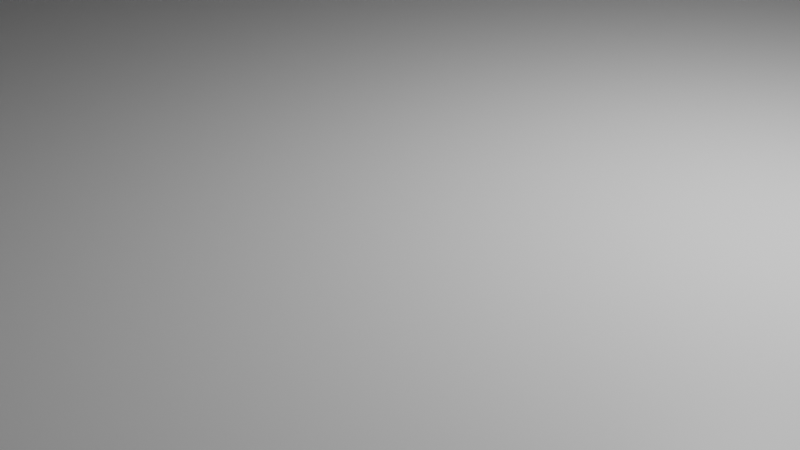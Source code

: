 # Source: untitled.blend  (saved by Blender 2.93.21; exported with 4.5.12 LTS)
import bpy
from mathutils import Matrix  # noqa: F401  (used for matrix-valued properties, if any)

bpy.ops.wm.read_factory_settings(use_empty=True)
scene = bpy.context.scene
scene.name = 'Scene'

# ---- collections
col_train_car = bpy.data.collections.new('Train Car'); scene.collection.children.link(col_train_car)
col_chair = bpy.data.collections.new('Chair'); scene.collection.children.link(col_chair)

# ---- materials (node trees are filled in below, after node groups)
mat_material = bpy.data.materials.new('Material')
mat_material.alpha_threshold = 0.0
mat_material.use_transparent_shadow = False
mat_material.line_color = (0.0, 0.0, 0.0, 1.0)
mat_material_002 = bpy.data.materials.new('Material.002')
mat_material_002.alpha_threshold = 0.0
mat_material_002.use_transparent_shadow = False
mat_material_002.line_color = (0.0, 0.0, 0.0, 1.0)
mat_material_004 = bpy.data.materials.new('Material.004')
mat_material_004.alpha_threshold = 0.0
mat_material_004.use_transparent_shadow = False
mat_material_004.line_color = (0.0, 0.0, 0.0, 1.0)
mat_material_005 = bpy.data.materials.new('Material.005')
mat_material_005.alpha_threshold = 0.0
mat_material_005.use_transparent_shadow = False
mat_material_005.line_color = (0.0, 0.0, 0.0, 1.0)
mat_material_006 = bpy.data.materials.new('Material.006')
mat_material_006.alpha_threshold = 0.0
mat_material_006.use_transparent_shadow = False
mat_material_006.line_color = (0.0, 0.0, 0.0, 1.0)
mat_material_007 = bpy.data.materials.new('Material.007')
mat_material_007.alpha_threshold = 0.0
mat_material_007.use_transparent_shadow = False
mat_material_007.line_color = (0.0, 0.0, 0.0, 1.0)
mat_material_008 = bpy.data.materials.new('Material.008')
mat_material_008.alpha_threshold = 0.0
mat_material_008.use_transparent_shadow = False
mat_material_008.line_color = (0.0, 0.0, 0.0, 1.0)
mat_material_009 = bpy.data.materials.new('Material.009')
mat_material_009.alpha_threshold = 0.0
mat_material_009.use_transparent_shadow = False
mat_material_009.line_color = (0.0, 0.0, 0.0, 1.0)
mat_material_015 = bpy.data.materials.new('Material.015')
mat_material_015.alpha_threshold = 0.0
mat_material_015.use_transparent_shadow = False
mat_material_015.line_color = (0.0, 0.0, 0.0, 1.0)
mat_material_014 = bpy.data.materials.new('Material.014')
mat_material_014.alpha_threshold = 0.0
mat_material_014.use_transparent_shadow = False
mat_material_014.line_color = (0.0, 0.0, 0.0, 1.0)
mat_material_013 = bpy.data.materials.new('Material.013')
mat_material_013.alpha_threshold = 0.0
mat_material_013.use_transparent_shadow = False
mat_material_013.line_color = (0.0, 0.0, 0.0, 1.0)
mat_material_012 = bpy.data.materials.new('Material.012')
mat_material_012.alpha_threshold = 0.0
mat_material_012.use_transparent_shadow = False
mat_material_012.line_color = (0.0, 0.0, 0.0, 1.0)
mat_material_011 = bpy.data.materials.new('Material.011')
mat_material_011.alpha_threshold = 0.0
mat_material_011.use_transparent_shadow = False
mat_material_011.line_color = (0.0, 0.0, 0.0, 1.0)
mat_material_010 = bpy.data.materials.new('Material.010')
mat_material_010.alpha_threshold = 0.0
mat_material_010.use_transparent_shadow = False
mat_material_010.line_color = (0.0, 0.0, 0.0, 1.0)
mat_material_017 = bpy.data.materials.new('Material.017')
mat_material_017.alpha_threshold = 0.0
mat_material_017.use_transparent_shadow = False
mat_material_017.line_color = (0.0, 0.0, 0.0, 1.0)
mat_material_018 = bpy.data.materials.new('Material.018')
mat_material_018.alpha_threshold = 0.0
mat_material_018.use_transparent_shadow = False
mat_material_018.line_color = (0.0, 0.0, 0.0, 1.0)
mat_material_019 = bpy.data.materials.new('Material.019')
mat_material_019.alpha_threshold = 0.0
mat_material_019.use_transparent_shadow = False
mat_material_019.line_color = (0.0, 0.0, 0.0, 1.0)
mat_material_020 = bpy.data.materials.new('Material.020')
mat_material_020.alpha_threshold = 0.0
mat_material_020.use_transparent_shadow = False
mat_material_020.line_color = (0.0, 0.0, 0.0, 1.0)
mat_material_022 = bpy.data.materials.new('Material.022')
mat_material_022.alpha_threshold = 0.0
mat_material_022.use_transparent_shadow = False
mat_material_022.line_color = (0.0, 0.0, 0.0, 1.0)
mat_material_024 = bpy.data.materials.new('Material.024')
mat_material_024.alpha_threshold = 0.0
mat_material_024.use_transparent_shadow = False
mat_material_024.line_color = (0.0, 0.0, 0.0, 1.0)

# ---- material node trees
mat_material.use_nodes = True; mat_material.node_tree.nodes.clear()
_N = mat_material.node_tree.nodes; _L = mat_material.node_tree.links
n0 = _N.new('ShaderNodeOutputMaterial'); n0.name = 'Material Output'; n0.location = (300, 300)
n1 = _N.new('ShaderNodeBsdfPrincipled'); n1.name = 'Principled BSDF'; n1.location = (10, 300)
n1.distribution = 'GGX'
n1.subsurface_method = 'BURLEY'
n1.inputs[2].default_value = 0.4
n1.inputs[3].default_value = 1.45
n1.inputs[27].default_value = (0.0, 0.0, 0.0, 1.0)
n1.inputs[28].default_value = 1.0
_L.new(n1.outputs[0], n0.inputs[0])
n0.is_active_output = True
mat_material_002.use_nodes = True; mat_material_002.node_tree.nodes.clear()
_N = mat_material_002.node_tree.nodes; _L = mat_material_002.node_tree.links
n0 = _N.new('ShaderNodeOutputMaterial'); n0.name = 'Material Output'; n0.location = (300, 300)
n1 = _N.new('ShaderNodeBsdfPrincipled'); n1.name = 'Principled BSDF'; n1.location = (10, 300)
n1.distribution = 'GGX'
n1.subsurface_method = 'BURLEY'
n1.inputs[2].default_value = 0.4
n1.inputs[3].default_value = 1.45
n1.inputs[27].default_value = (0.0, 0.0, 0.0, 1.0)
n1.inputs[28].default_value = 1.0
_L.new(n1.outputs[0], n0.inputs[0])
n0.is_active_output = True
mat_material_004.use_nodes = True; mat_material_004.node_tree.nodes.clear()
_N = mat_material_004.node_tree.nodes; _L = mat_material_004.node_tree.links
n0 = _N.new('ShaderNodeOutputMaterial'); n0.name = 'Material Output'; n0.location = (300, 300)
n1 = _N.new('ShaderNodeBsdfPrincipled'); n1.name = 'Principled BSDF'; n1.location = (10, 300)
n1.distribution = 'GGX'
n1.subsurface_method = 'BURLEY'
n1.inputs[2].default_value = 0.4
n1.inputs[3].default_value = 1.45
n1.inputs[27].default_value = (0.0, 0.0, 0.0, 1.0)
n1.inputs[28].default_value = 1.0
_L.new(n1.outputs[0], n0.inputs[0])
n0.is_active_output = True
mat_material_005.use_nodes = True; mat_material_005.node_tree.nodes.clear()
_N = mat_material_005.node_tree.nodes; _L = mat_material_005.node_tree.links
n0 = _N.new('ShaderNodeOutputMaterial'); n0.name = 'Material Output'; n0.location = (300, 300)
n1 = _N.new('ShaderNodeBsdfPrincipled'); n1.name = 'Principled BSDF'; n1.location = (10, 300)
n1.distribution = 'GGX'
n1.subsurface_method = 'BURLEY'
n1.inputs[2].default_value = 0.4
n1.inputs[3].default_value = 1.45
n1.inputs[27].default_value = (0.0, 0.0, 0.0, 1.0)
n1.inputs[28].default_value = 1.0
_L.new(n1.outputs[0], n0.inputs[0])
n0.is_active_output = True
mat_material_006.use_nodes = True; mat_material_006.node_tree.nodes.clear()
_N = mat_material_006.node_tree.nodes; _L = mat_material_006.node_tree.links
n0 = _N.new('ShaderNodeOutputMaterial'); n0.name = 'Material Output'; n0.location = (300, 300)
n1 = _N.new('ShaderNodeBsdfPrincipled'); n1.name = 'Principled BSDF'; n1.location = (10, 300)
n1.distribution = 'GGX'
n1.subsurface_method = 'BURLEY'
n1.inputs[2].default_value = 0.4
n1.inputs[3].default_value = 1.45
n1.inputs[27].default_value = (0.0, 0.0, 0.0, 1.0)
n1.inputs[28].default_value = 1.0
_L.new(n1.outputs[0], n0.inputs[0])
n0.is_active_output = True
mat_material_007.use_nodes = True; mat_material_007.node_tree.nodes.clear()
_N = mat_material_007.node_tree.nodes; _L = mat_material_007.node_tree.links
n0 = _N.new('ShaderNodeOutputMaterial'); n0.name = 'Material Output'; n0.location = (300, 300)
n1 = _N.new('ShaderNodeBsdfPrincipled'); n1.name = 'Principled BSDF'; n1.location = (10, 300)
n1.distribution = 'GGX'
n1.subsurface_method = 'BURLEY'
n1.inputs[2].default_value = 0.4
n1.inputs[3].default_value = 1.45
n1.inputs[27].default_value = (0.0, 0.0, 0.0, 1.0)
n1.inputs[28].default_value = 1.0
_L.new(n1.outputs[0], n0.inputs[0])
n0.is_active_output = True
mat_material_008.use_nodes = True; mat_material_008.node_tree.nodes.clear()
_N = mat_material_008.node_tree.nodes; _L = mat_material_008.node_tree.links
n0 = _N.new('ShaderNodeOutputMaterial'); n0.name = 'Material Output'; n0.location = (300, 300)
n1 = _N.new('ShaderNodeBsdfPrincipled'); n1.name = 'Principled BSDF'; n1.location = (10, 300)
n1.distribution = 'GGX'
n1.subsurface_method = 'BURLEY'
n1.inputs[2].default_value = 0.4
n1.inputs[3].default_value = 1.45
n1.inputs[27].default_value = (0.0, 0.0, 0.0, 1.0)
n1.inputs[28].default_value = 1.0
_L.new(n1.outputs[0], n0.inputs[0])
n0.is_active_output = True
mat_material_009.use_nodes = True; mat_material_009.node_tree.nodes.clear()
_N = mat_material_009.node_tree.nodes; _L = mat_material_009.node_tree.links
n0 = _N.new('ShaderNodeOutputMaterial'); n0.name = 'Material Output'; n0.location = (300, 300)
n1 = _N.new('ShaderNodeBsdfPrincipled'); n1.name = 'Principled BSDF'; n1.location = (10, 300)
n1.distribution = 'GGX'
n1.subsurface_method = 'BURLEY'
n1.inputs[2].default_value = 0.4
n1.inputs[3].default_value = 1.45
n1.inputs[27].default_value = (0.0, 0.0, 0.0, 1.0)
n1.inputs[28].default_value = 1.0
_L.new(n1.outputs[0], n0.inputs[0])
n0.is_active_output = True
mat_material_015.use_nodes = True; mat_material_015.node_tree.nodes.clear()
_N = mat_material_015.node_tree.nodes; _L = mat_material_015.node_tree.links
n0 = _N.new('ShaderNodeOutputMaterial'); n0.name = 'Material Output'; n0.location = (300, 300)
n1 = _N.new('ShaderNodeBsdfPrincipled'); n1.name = 'Principled BSDF'; n1.location = (10, 300)
n1.distribution = 'GGX'
n1.subsurface_method = 'BURLEY'
n1.inputs[2].default_value = 0.4
n1.inputs[3].default_value = 1.45
n1.inputs[27].default_value = (0.0, 0.0, 0.0, 1.0)
n1.inputs[28].default_value = 1.0
_L.new(n1.outputs[0], n0.inputs[0])
n0.is_active_output = True
mat_material_014.use_nodes = True; mat_material_014.node_tree.nodes.clear()
_N = mat_material_014.node_tree.nodes; _L = mat_material_014.node_tree.links
n0 = _N.new('ShaderNodeOutputMaterial'); n0.name = 'Material Output'; n0.location = (300, 300)
n1 = _N.new('ShaderNodeBsdfPrincipled'); n1.name = 'Principled BSDF'; n1.location = (10, 300)
n1.distribution = 'GGX'
n1.subsurface_method = 'BURLEY'
n1.inputs[2].default_value = 0.4
n1.inputs[3].default_value = 1.45
n1.inputs[27].default_value = (0.0, 0.0, 0.0, 1.0)
n1.inputs[28].default_value = 1.0
_L.new(n1.outputs[0], n0.inputs[0])
n0.is_active_output = True
mat_material_013.use_nodes = True; mat_material_013.node_tree.nodes.clear()
_N = mat_material_013.node_tree.nodes; _L = mat_material_013.node_tree.links
n0 = _N.new('ShaderNodeOutputMaterial'); n0.name = 'Material Output'; n0.location = (300, 300)
n1 = _N.new('ShaderNodeBsdfPrincipled'); n1.name = 'Principled BSDF'; n1.location = (10, 300)
n1.distribution = 'GGX'
n1.subsurface_method = 'BURLEY'
n1.inputs[2].default_value = 0.4
n1.inputs[3].default_value = 1.45
n1.inputs[27].default_value = (0.0, 0.0, 0.0, 1.0)
n1.inputs[28].default_value = 1.0
_L.new(n1.outputs[0], n0.inputs[0])
n0.is_active_output = True
mat_material_012.use_nodes = True; mat_material_012.node_tree.nodes.clear()
_N = mat_material_012.node_tree.nodes; _L = mat_material_012.node_tree.links
n0 = _N.new('ShaderNodeOutputMaterial'); n0.name = 'Material Output'; n0.location = (300, 300)
n1 = _N.new('ShaderNodeBsdfPrincipled'); n1.name = 'Principled BSDF'; n1.location = (10, 300)
n1.distribution = 'GGX'
n1.subsurface_method = 'BURLEY'
n1.inputs[2].default_value = 0.4
n1.inputs[3].default_value = 1.45
n1.inputs[27].default_value = (0.0, 0.0, 0.0, 1.0)
n1.inputs[28].default_value = 1.0
_L.new(n1.outputs[0], n0.inputs[0])
n0.is_active_output = True
mat_material_011.use_nodes = True; mat_material_011.node_tree.nodes.clear()
_N = mat_material_011.node_tree.nodes; _L = mat_material_011.node_tree.links
n0 = _N.new('ShaderNodeOutputMaterial'); n0.name = 'Material Output'; n0.location = (300, 300)
n1 = _N.new('ShaderNodeBsdfPrincipled'); n1.name = 'Principled BSDF'; n1.location = (10, 300)
n1.distribution = 'GGX'
n1.subsurface_method = 'BURLEY'
n1.inputs[2].default_value = 0.4
n1.inputs[3].default_value = 1.45
n1.inputs[27].default_value = (0.0, 0.0, 0.0, 1.0)
n1.inputs[28].default_value = 1.0
_L.new(n1.outputs[0], n0.inputs[0])
n0.is_active_output = True
mat_material_010.use_nodes = True; mat_material_010.node_tree.nodes.clear()
_N = mat_material_010.node_tree.nodes; _L = mat_material_010.node_tree.links
n0 = _N.new('ShaderNodeOutputMaterial'); n0.name = 'Material Output'; n0.location = (300, 300)
n1 = _N.new('ShaderNodeBsdfPrincipled'); n1.name = 'Principled BSDF'; n1.location = (10, 300)
n1.distribution = 'GGX'
n1.subsurface_method = 'BURLEY'
n1.inputs[2].default_value = 0.4
n1.inputs[3].default_value = 1.45
n1.inputs[27].default_value = (0.0, 0.0, 0.0, 1.0)
n1.inputs[28].default_value = 1.0
_L.new(n1.outputs[0], n0.inputs[0])
n0.is_active_output = True
mat_material_017.use_nodes = True; mat_material_017.node_tree.nodes.clear()
_N = mat_material_017.node_tree.nodes; _L = mat_material_017.node_tree.links
n0 = _N.new('ShaderNodeOutputMaterial'); n0.name = 'Material Output'; n0.location = (300, 300)
n1 = _N.new('ShaderNodeBsdfPrincipled'); n1.name = 'Principled BSDF'; n1.location = (10, 300)
n1.distribution = 'GGX'
n1.subsurface_method = 'BURLEY'
n1.inputs[2].default_value = 0.4
n1.inputs[3].default_value = 1.45
n1.inputs[27].default_value = (0.0, 0.0, 0.0, 1.0)
n1.inputs[28].default_value = 1.0
_L.new(n1.outputs[0], n0.inputs[0])
n0.is_active_output = True
mat_material_018.use_nodes = True; mat_material_018.node_tree.nodes.clear()
_N = mat_material_018.node_tree.nodes; _L = mat_material_018.node_tree.links
n0 = _N.new('ShaderNodeOutputMaterial'); n0.name = 'Material Output'; n0.location = (300, 300)
n1 = _N.new('ShaderNodeBsdfPrincipled'); n1.name = 'Principled BSDF'; n1.location = (10, 300)
n1.distribution = 'GGX'
n1.subsurface_method = 'BURLEY'
n1.inputs[2].default_value = 0.4
n1.inputs[3].default_value = 1.45
n1.inputs[27].default_value = (0.0, 0.0, 0.0, 1.0)
n1.inputs[28].default_value = 1.0
_L.new(n1.outputs[0], n0.inputs[0])
n0.is_active_output = True
mat_material_019.use_nodes = True; mat_material_019.node_tree.nodes.clear()
_N = mat_material_019.node_tree.nodes; _L = mat_material_019.node_tree.links
n0 = _N.new('ShaderNodeOutputMaterial'); n0.name = 'Material Output'; n0.location = (300, 300)
n1 = _N.new('ShaderNodeBsdfPrincipled'); n1.name = 'Principled BSDF'; n1.location = (10, 300)
n1.distribution = 'GGX'
n1.subsurface_method = 'BURLEY'
n1.inputs[2].default_value = 0.4
n1.inputs[3].default_value = 1.45
n1.inputs[27].default_value = (0.0, 0.0, 0.0, 1.0)
n1.inputs[28].default_value = 1.0
_L.new(n1.outputs[0], n0.inputs[0])
n0.is_active_output = True
mat_material_020.use_nodes = True; mat_material_020.node_tree.nodes.clear()
_N = mat_material_020.node_tree.nodes; _L = mat_material_020.node_tree.links
n0 = _N.new('ShaderNodeOutputMaterial'); n0.name = 'Material Output'; n0.location = (300, 300)
n1 = _N.new('ShaderNodeBsdfPrincipled'); n1.name = 'Principled BSDF'; n1.location = (10, 300)
n1.distribution = 'GGX'
n1.subsurface_method = 'BURLEY'
n1.inputs[2].default_value = 0.4
n1.inputs[3].default_value = 1.45
n1.inputs[27].default_value = (0.0, 0.0, 0.0, 1.0)
n1.inputs[28].default_value = 1.0
_L.new(n1.outputs[0], n0.inputs[0])
n0.is_active_output = True
mat_material_022.use_nodes = True; mat_material_022.node_tree.nodes.clear()
_N = mat_material_022.node_tree.nodes; _L = mat_material_022.node_tree.links
n0 = _N.new('ShaderNodeOutputMaterial'); n0.name = 'Material Output'; n0.location = (300, 300)
n1 = _N.new('ShaderNodeBsdfPrincipled'); n1.name = 'Principled BSDF'; n1.location = (10, 300)
n1.distribution = 'GGX'
n1.subsurface_method = 'BURLEY'
n1.inputs[2].default_value = 0.4
n1.inputs[3].default_value = 1.45
n1.inputs[27].default_value = (0.0, 0.0, 0.0, 1.0)
n1.inputs[28].default_value = 1.0
_L.new(n1.outputs[0], n0.inputs[0])
n0.is_active_output = True
mat_material_024.use_nodes = True; mat_material_024.node_tree.nodes.clear()
_N = mat_material_024.node_tree.nodes; _L = mat_material_024.node_tree.links
n0 = _N.new('ShaderNodeOutputMaterial'); n0.name = 'Material Output'; n0.location = (300, 300)
n1 = _N.new('ShaderNodeBsdfPrincipled'); n1.name = 'Principled BSDF'; n1.location = (10, 300)
n1.distribution = 'GGX'
n1.subsurface_method = 'BURLEY'
n1.inputs[2].default_value = 0.4
n1.inputs[3].default_value = 1.45
n1.inputs[27].default_value = (0.0, 0.0, 0.0, 1.0)
n1.inputs[28].default_value = 1.0
_L.new(n1.outputs[0], n0.inputs[0])
n0.is_active_output = True

# ---- world
world_world = bpy.data.worlds.new('World'); scene.world = world_world
world_world.use_nodes = True; world_world.node_tree.nodes.clear()
_N = world_world.node_tree.nodes; _L = world_world.node_tree.links
n0 = _N.new('ShaderNodeOutputWorld'); n0.name = 'World Output'; n0.location = (300, 300)
n1 = _N.new('ShaderNodeBackground'); n1.name = 'Background'; n1.location = (10, 300)
n1.inputs[0].default_value = (0.05088, 0.05088, 0.05088, 1.0)
_L.new(n1.outputs[0], n0.inputs[0])
n0.is_active_output = True
world_world.color = (0.05088, 0.05088, 0.05088)
world_world.use_sun_shadow = False
world_world.sun_shadow_jitter_overblur = 0.0

# ---- cameras
cam_camera = bpy.data.cameras.new('Camera')
cam_camera.clip_end = 100.0
cam_camera.ortho_scale = 7.314

# ---- lights
light_light = bpy.data.lights.new('Light', 'POINT')
light_light.transmission_factor = 0.0
light_light.energy = 1000.0
light_light.shadow_soft_size = 0.1
light_light.shadow_maximum_resolution = 0.006
light_light.use_absolute_resolution = True

# ---- meshes
me_cube = bpy.data.meshes.new('Cube')
me_cube.from_pydata([(1.0, 1.0, 1.0), (1.0, 1.0, -1.0), (1.0, -1.0, 1.0), (1.0, -1.0, -1.0), (-1.0, 1.0, 1.0), (-1.0, 1.0, -1.0), (-1.0, -1.0, 1.0), (-1.0, -1.0, -1.0)], [], [(0, 4, 6, 2), (3, 2, 6, 7), (7, 6, 4, 5), (5, 1, 3, 7), (1, 0, 2, 3), (5, 4, 0, 1)])
_uv = me_cube.uv_layers.new(name='UVMap')
_uv.uv.foreach_set('vector', [0.625, 0.5, 0.875, 0.5, 0.875, 0.75, 0.625, 0.75, 0.375, 0.75, 0.625, 0.75, 0.625, 1.0, 0.375, 1.0, 0.375, 0.0, 0.625, 0.0, 0.625, 0.25, 0.375, 0.25, 0.125, 0.5, 0.375, 0.5, 0.375, 0.75, 0.125, 0.75, 0.375, 0.5, 0.625, 0.5, 0.625, 0.75, 0.375, 0.75, 0.375, 0.25, 0.625, 0.25, 0.625, 0.5, 0.375, 0.5])
me_cube.materials.append(mat_material)
me_cube.use_remesh_preserve_volume = False
me_cube.use_remesh_preserve_attributes = False
me_cube.use_mirror_vertex_groups = False
me_cube.update()
me_cube_002 = bpy.data.meshes.new('Cube.002')
me_cube_002.from_pydata([(1.0, 1.0, 1.0), (1.0, 1.0, -1.0), (1.0, -1.0, 1.0), (1.0, -1.0, -1.0), (-1.0, 1.0, 1.0), (-1.0, 1.0, -1.0), (-1.0, -1.0, 1.0), (-1.0, -1.0, -1.0), (-0.3704, -1.0, 0.5), (0.3704, -1.0, 0.5), (-0.3704, -1.0, -1.0), (0.3704, -1.0, -1.0), (-0.3704, 1.0, -1.0), (0.3704, 1.0, -1.0), (0.3704, 1.0, 0.5), (-0.3704, 1.0, 0.5)], [], [(0, 4, 6, 2), (3, 2, 6, 7, 10, 8, 9, 11), (7, 6, 4, 5), (13, 1, 3, 11), (7, 5, 12, 10), (1, 0, 2, 3), (5, 4, 0, 1, 13, 14, 15, 12), (9, 8, 15, 14), (15, 8, 10, 12), (9, 14, 13, 11)])
_uv = me_cube_002.uv_layers.new(name='UVMap')
_uv.uv.foreach_set('vector', [0.625, 0.5, 0.875, 0.5, 0.875, 0.75, 0.625, 0.75, 0.375, 0.75, 0.625, 0.75, 0.625, 1.0, 0.375, 1.0, 0.375, 0.9213, 0.5625, 0.9213, 0.5625, 0.8287, 0.375, 0.8287, 0.375, 0.0, 0.625, 0.0, 0.625, 0.25, 0.375, 0.25, 0.2963, 0.5, 0.375, 0.5, 0.375, 0.75, 0.2963, 0.75, 0.125, 0.75, 0.125, 0.5, 0.2037, 0.5, 0.2037, 0.75, 0.375, 0.5, 0.625, 0.5, 0.625, 0.75, 0.375, 0.75, 0.375, 0.25, 0.625, 0.25, 0.625, 0.5, 0.375, 0.5, 0.375, 0.4213, 0.5625, 0.4213, 0.5625, 0.3287, 0.375, 0.3287, 0.625, 0.6444, 0.875, 0.6444, 0.875, 0.6067, 0.625, 0.6067, 0.625, 0.1433, 0.625, 0.1056, 0.375, 0.1056, 0.375, 0.1433, 0.625, 0.6444, 0.625, 0.6067, 0.375, 0.6067, 0.375, 0.6444])
me_cube_002.materials.append(mat_material_002)
me_cube_002.use_remesh_preserve_volume = False
me_cube_002.use_remesh_preserve_attributes = False
me_cube_002.use_mirror_vertex_groups = False
me_cube_002.update()
me_cube_004 = bpy.data.meshes.new('Cube.004')
me_cube_004.from_pydata([(1.0, 1.0, 1.0), (1.0, 1.0, -1.0), (1.0, -1.0, 1.0), (1.0, -1.0, -1.0), (-1.0, 1.0, 1.0), (-1.0, 1.0, -1.0), (-1.0, -1.0, 1.0), (-1.0, -1.0, -1.0)], [], [(0, 4, 6, 2), (3, 2, 6, 7), (7, 6, 4, 5), (5, 1, 3, 7), (1, 0, 2, 3), (5, 4, 0, 1)])
_uv = me_cube_004.uv_layers.new(name='UVMap')
_uv.uv.foreach_set('vector', [0.625, 0.5, 0.875, 0.5, 0.875, 0.75, 0.625, 0.75, 0.375, 0.75, 0.625, 0.75, 0.625, 1.0, 0.375, 1.0, 0.375, 0.0, 0.625, 0.0, 0.625, 0.25, 0.375, 0.25, 0.125, 0.5, 0.375, 0.5, 0.375, 0.75, 0.125, 0.75, 0.375, 0.5, 0.625, 0.5, 0.625, 0.75, 0.375, 0.75, 0.375, 0.25, 0.625, 0.25, 0.625, 0.5, 0.375, 0.5])
me_cube_004.materials.append(mat_material_004)
me_cube_004.use_remesh_preserve_volume = False
me_cube_004.use_remesh_preserve_attributes = False
me_cube_004.use_mirror_vertex_groups = False
me_cube_004.update()
me_cube_005 = bpy.data.meshes.new('Cube.005')
me_cube_005.from_pydata([(1.0, 1.0, 1.0), (1.0, 1.0, -1.0), (1.0, -1.0, 1.0), (1.0, -1.0, -1.0), (-1.0, 1.0, 1.0), (-1.0, 1.0, -1.0), (-1.0, -1.0, 1.0), (-1.0, -1.0, -1.0)], [], [(0, 4, 6, 2), (3, 2, 6, 7), (7, 6, 4, 5), (5, 1, 3, 7), (1, 0, 2, 3), (5, 4, 0, 1)])
_uv = me_cube_005.uv_layers.new(name='UVMap')
_uv.uv.foreach_set('vector', [0.625, 0.5, 0.875, 0.5, 0.875, 0.75, 0.625, 0.75, 0.375, 0.75, 0.625, 0.75, 0.625, 1.0, 0.375, 1.0, 0.375, 0.0, 0.625, 0.0, 0.625, 0.25, 0.375, 0.25, 0.125, 0.5, 0.375, 0.5, 0.375, 0.75, 0.125, 0.75, 0.375, 0.5, 0.625, 0.5, 0.625, 0.75, 0.375, 0.75, 0.375, 0.25, 0.625, 0.25, 0.625, 0.5, 0.375, 0.5])
me_cube_005.materials.append(mat_material_005)
me_cube_005.use_remesh_preserve_volume = False
me_cube_005.use_remesh_preserve_attributes = False
me_cube_005.use_mirror_vertex_groups = False
me_cube_005.update()
me_cube_006 = bpy.data.meshes.new('Cube.006')
me_cube_006.from_pydata([(1.0, 1.0, 1.0), (1.0, 1.0, -1.0), (1.0, -1.0, 1.0), (1.0, -1.0, -1.0), (-1.0, 1.0, 1.0), (-1.0, 1.0, -1.0), (-1.0, -1.0, 1.0), (-1.0, -1.0, -1.0)], [], [(0, 4, 6, 2), (3, 2, 6, 7), (7, 6, 4, 5), (5, 1, 3, 7), (1, 0, 2, 3), (5, 4, 0, 1)])
_uv = me_cube_006.uv_layers.new(name='UVMap')
_uv.uv.foreach_set('vector', [0.625, 0.5, 0.875, 0.5, 0.875, 0.75, 0.625, 0.75, 0.375, 0.75, 0.625, 0.75, 0.625, 1.0, 0.375, 1.0, 0.375, 0.0, 0.625, 0.0, 0.625, 0.25, 0.375, 0.25, 0.125, 0.5, 0.375, 0.5, 0.375, 0.75, 0.125, 0.75, 0.375, 0.5, 0.625, 0.5, 0.625, 0.75, 0.375, 0.75, 0.375, 0.25, 0.625, 0.25, 0.625, 0.5, 0.375, 0.5])
me_cube_006.materials.append(mat_material_006)
me_cube_006.use_remesh_preserve_volume = False
me_cube_006.use_remesh_preserve_attributes = False
me_cube_006.use_mirror_vertex_groups = False
me_cube_006.update()
me_cube_007 = bpy.data.meshes.new('Cube.007')
me_cube_007.from_pydata([(1.0, 1.0, 1.0), (1.0, 1.0, -1.0), (1.0, -1.0, 1.0), (1.0, -1.0, -1.0), (-1.0, 1.0, 1.0), (-1.0, 1.0, -1.0), (-1.0, -1.0, 1.0), (-1.0, -1.0, -1.0)], [], [(0, 4, 6, 2), (3, 2, 6, 7), (7, 6, 4, 5), (5, 1, 3, 7), (1, 0, 2, 3), (5, 4, 0, 1)])
_uv = me_cube_007.uv_layers.new(name='UVMap')
_uv.uv.foreach_set('vector', [0.625, 0.5, 0.875, 0.5, 0.875, 0.75, 0.625, 0.75, 0.375, 0.75, 0.625, 0.75, 0.625, 1.0, 0.375, 1.0, 0.375, 0.0, 0.625, 0.0, 0.625, 0.25, 0.375, 0.25, 0.125, 0.5, 0.375, 0.5, 0.375, 0.75, 0.125, 0.75, 0.375, 0.5, 0.625, 0.5, 0.625, 0.75, 0.375, 0.75, 0.375, 0.25, 0.625, 0.25, 0.625, 0.5, 0.375, 0.5])
me_cube_007.materials.append(mat_material_007)
me_cube_007.use_remesh_preserve_volume = False
me_cube_007.use_remesh_preserve_attributes = False
me_cube_007.use_mirror_vertex_groups = False
me_cube_007.update()
me_cube_008 = bpy.data.meshes.new('Cube.008')
me_cube_008.from_pydata([(1.0, 1.0, 1.0), (1.0, 1.0, -1.0), (1.0, -1.0, 1.0), (1.0, -1.0, -1.0), (-1.0, 1.0, 1.0), (-1.0, 1.0, -1.0), (-1.0, -1.0, 1.0), (-1.0, -1.0, -1.0)], [], [(0, 4, 6, 2), (3, 2, 6, 7), (7, 6, 4, 5), (5, 1, 3, 7), (1, 0, 2, 3), (5, 4, 0, 1)])
_uv = me_cube_008.uv_layers.new(name='UVMap')
_uv.uv.foreach_set('vector', [0.625, 0.5, 0.875, 0.5, 0.875, 0.75, 0.625, 0.75, 0.375, 0.75, 0.625, 0.75, 0.625, 1.0, 0.375, 1.0, 0.375, 0.0, 0.625, 0.0, 0.625, 0.25, 0.375, 0.25, 0.125, 0.5, 0.375, 0.5, 0.375, 0.75, 0.125, 0.75, 0.375, 0.5, 0.625, 0.5, 0.625, 0.75, 0.375, 0.75, 0.375, 0.25, 0.625, 0.25, 0.625, 0.5, 0.375, 0.5])
me_cube_008.materials.append(mat_material_008)
me_cube_008.use_remesh_preserve_volume = False
me_cube_008.use_remesh_preserve_attributes = False
me_cube_008.use_mirror_vertex_groups = False
me_cube_008.update()
me_cube_009 = bpy.data.meshes.new('Cube.009')
me_cube_009.from_pydata([(1.0, 1.0, 1.0), (1.0, 1.0, -1.0), (1.0, -1.0, 1.0), (1.0, -1.0, -1.0), (-1.0, 1.0, 1.0), (-1.0, 1.0, -1.0), (-1.0, -1.0, 1.0), (-1.0, -1.0, -1.0)], [], [(0, 4, 6, 2), (3, 2, 6, 7), (7, 6, 4, 5), (5, 1, 3, 7), (1, 0, 2, 3), (5, 4, 0, 1)])
_uv = me_cube_009.uv_layers.new(name='UVMap')
_uv.uv.foreach_set('vector', [0.625, 0.5, 0.875, 0.5, 0.875, 0.75, 0.625, 0.75, 0.375, 0.75, 0.625, 0.75, 0.625, 1.0, 0.375, 1.0, 0.375, 0.0, 0.625, 0.0, 0.625, 0.25, 0.375, 0.25, 0.125, 0.5, 0.375, 0.5, 0.375, 0.75, 0.125, 0.75, 0.375, 0.5, 0.625, 0.5, 0.625, 0.75, 0.375, 0.75, 0.375, 0.25, 0.625, 0.25, 0.625, 0.5, 0.375, 0.5])
me_cube_009.materials.append(mat_material_009)
me_cube_009.use_remesh_preserve_volume = False
me_cube_009.use_remesh_preserve_attributes = False
me_cube_009.use_mirror_vertex_groups = False
me_cube_009.update()
me_cube_015 = bpy.data.meshes.new('Cube.015')
me_cube_015.from_pydata([(1.0, 1.0, 1.0), (1.0, 1.0, -1.0), (1.0, -1.0, 1.0), (1.0, -1.0, -1.0), (-1.0, 1.0, 1.0), (-1.0, 1.0, -1.0), (-1.0, -1.0, 1.0), (-1.0, -1.0, -1.0)], [], [(0, 4, 6, 2), (3, 2, 6, 7), (7, 6, 4, 5), (5, 1, 3, 7), (1, 0, 2, 3), (5, 4, 0, 1)])
_uv = me_cube_015.uv_layers.new(name='UVMap')
_uv.uv.foreach_set('vector', [0.625, 0.5, 0.875, 0.5, 0.875, 0.75, 0.625, 0.75, 0.375, 0.75, 0.625, 0.75, 0.625, 1.0, 0.375, 1.0, 0.375, 0.0, 0.625, 0.0, 0.625, 0.25, 0.375, 0.25, 0.125, 0.5, 0.375, 0.5, 0.375, 0.75, 0.125, 0.75, 0.375, 0.5, 0.625, 0.5, 0.625, 0.75, 0.375, 0.75, 0.375, 0.25, 0.625, 0.25, 0.625, 0.5, 0.375, 0.5])
me_cube_015.materials.append(mat_material_015)
me_cube_015.use_remesh_preserve_volume = False
me_cube_015.use_remesh_preserve_attributes = False
me_cube_015.use_mirror_vertex_groups = False
me_cube_015.update()
me_cube_014 = bpy.data.meshes.new('Cube.014')
me_cube_014.from_pydata([(1.0, 1.0, 1.0), (1.0, 1.0, -1.0), (1.0, -1.0, 1.0), (1.0, -1.0, -1.0), (-1.0, 1.0, 1.0), (-1.0, 1.0, -1.0), (-1.0, -1.0, 1.0), (-1.0, -1.0, -1.0)], [], [(0, 4, 6, 2), (3, 2, 6, 7), (7, 6, 4, 5), (5, 1, 3, 7), (1, 0, 2, 3), (5, 4, 0, 1)])
_uv = me_cube_014.uv_layers.new(name='UVMap')
_uv.uv.foreach_set('vector', [0.625, 0.5, 0.875, 0.5, 0.875, 0.75, 0.625, 0.75, 0.375, 0.75, 0.625, 0.75, 0.625, 1.0, 0.375, 1.0, 0.375, 0.0, 0.625, 0.0, 0.625, 0.25, 0.375, 0.25, 0.125, 0.5, 0.375, 0.5, 0.375, 0.75, 0.125, 0.75, 0.375, 0.5, 0.625, 0.5, 0.625, 0.75, 0.375, 0.75, 0.375, 0.25, 0.625, 0.25, 0.625, 0.5, 0.375, 0.5])
me_cube_014.materials.append(mat_material_014)
me_cube_014.use_remesh_preserve_volume = False
me_cube_014.use_remesh_preserve_attributes = False
me_cube_014.use_mirror_vertex_groups = False
me_cube_014.update()
me_cube_013 = bpy.data.meshes.new('Cube.013')
me_cube_013.from_pydata([(1.0, 1.0, 1.0), (1.0, 1.0, -1.0), (1.0, -1.0, 1.0), (1.0, -1.0, -1.0), (-1.0, 1.0, 1.0), (-1.0, 1.0, -1.0), (-1.0, -1.0, 1.0), (-1.0, -1.0, -1.0)], [], [(0, 4, 6, 2), (3, 2, 6, 7), (7, 6, 4, 5), (5, 1, 3, 7), (1, 0, 2, 3), (5, 4, 0, 1)])
_uv = me_cube_013.uv_layers.new(name='UVMap')
_uv.uv.foreach_set('vector', [0.625, 0.5, 0.875, 0.5, 0.875, 0.75, 0.625, 0.75, 0.375, 0.75, 0.625, 0.75, 0.625, 1.0, 0.375, 1.0, 0.375, 0.0, 0.625, 0.0, 0.625, 0.25, 0.375, 0.25, 0.125, 0.5, 0.375, 0.5, 0.375, 0.75, 0.125, 0.75, 0.375, 0.5, 0.625, 0.5, 0.625, 0.75, 0.375, 0.75, 0.375, 0.25, 0.625, 0.25, 0.625, 0.5, 0.375, 0.5])
me_cube_013.materials.append(mat_material_013)
me_cube_013.use_remesh_preserve_volume = False
me_cube_013.use_remesh_preserve_attributes = False
me_cube_013.use_mirror_vertex_groups = False
me_cube_013.update()
me_cube_012 = bpy.data.meshes.new('Cube.012')
me_cube_012.from_pydata([(1.0, 1.0, 1.0), (1.0, 1.0, -1.0), (1.0, -1.0, 1.0), (1.0, -1.0, -1.0), (-1.0, 1.0, 1.0), (-1.0, 1.0, -1.0), (-1.0, -1.0, 1.0), (-1.0, -1.0, -1.0)], [], [(0, 4, 6, 2), (3, 2, 6, 7), (7, 6, 4, 5), (5, 1, 3, 7), (1, 0, 2, 3), (5, 4, 0, 1)])
_uv = me_cube_012.uv_layers.new(name='UVMap')
_uv.uv.foreach_set('vector', [0.625, 0.5, 0.875, 0.5, 0.875, 0.75, 0.625, 0.75, 0.375, 0.75, 0.625, 0.75, 0.625, 1.0, 0.375, 1.0, 0.375, 0.0, 0.625, 0.0, 0.625, 0.25, 0.375, 0.25, 0.125, 0.5, 0.375, 0.5, 0.375, 0.75, 0.125, 0.75, 0.375, 0.5, 0.625, 0.5, 0.625, 0.75, 0.375, 0.75, 0.375, 0.25, 0.625, 0.25, 0.625, 0.5, 0.375, 0.5])
me_cube_012.materials.append(mat_material_012)
me_cube_012.use_remesh_preserve_volume = False
me_cube_012.use_remesh_preserve_attributes = False
me_cube_012.use_mirror_vertex_groups = False
me_cube_012.update()
me_cube_011 = bpy.data.meshes.new('Cube.011')
me_cube_011.from_pydata([(1.0, 1.0, 1.0), (1.0, 1.0, -1.0), (1.0, -1.0, 1.0), (1.0, -1.0, -1.0), (-1.0, 1.0, 1.0), (-1.0, 1.0, -1.0), (-1.0, -1.0, 1.0), (-1.0, -1.0, -1.0)], [], [(0, 4, 6, 2), (3, 2, 6, 7), (7, 6, 4, 5), (5, 1, 3, 7), (1, 0, 2, 3), (5, 4, 0, 1)])
_uv = me_cube_011.uv_layers.new(name='UVMap')
_uv.uv.foreach_set('vector', [0.625, 0.5, 0.875, 0.5, 0.875, 0.75, 0.625, 0.75, 0.375, 0.75, 0.625, 0.75, 0.625, 1.0, 0.375, 1.0, 0.375, 0.0, 0.625, 0.0, 0.625, 0.25, 0.375, 0.25, 0.125, 0.5, 0.375, 0.5, 0.375, 0.75, 0.125, 0.75, 0.375, 0.5, 0.625, 0.5, 0.625, 0.75, 0.375, 0.75, 0.375, 0.25, 0.625, 0.25, 0.625, 0.5, 0.375, 0.5])
me_cube_011.materials.append(mat_material_011)
me_cube_011.use_remesh_preserve_volume = False
me_cube_011.use_remesh_preserve_attributes = False
me_cube_011.use_mirror_vertex_groups = False
me_cube_011.update()
me_cube_010 = bpy.data.meshes.new('Cube.010')
me_cube_010.from_pydata([(1.0, 1.0, 1.0), (1.0, 1.0, -1.0), (1.0, -1.0, 1.0), (1.0, -1.0, -1.0), (-1.0, 1.0, 1.0), (-1.0, 1.0, -1.0), (-1.0, -1.0, 1.0), (-1.0, -1.0, -1.0)], [], [(0, 4, 6, 2), (3, 2, 6, 7), (7, 6, 4, 5), (5, 1, 3, 7), (1, 0, 2, 3), (5, 4, 0, 1)])
_uv = me_cube_010.uv_layers.new(name='UVMap')
_uv.uv.foreach_set('vector', [0.625, 0.5, 0.875, 0.5, 0.875, 0.75, 0.625, 0.75, 0.375, 0.75, 0.625, 0.75, 0.625, 1.0, 0.375, 1.0, 0.375, 0.0, 0.625, 0.0, 0.625, 0.25, 0.375, 0.25, 0.125, 0.5, 0.375, 0.5, 0.375, 0.75, 0.125, 0.75, 0.375, 0.5, 0.625, 0.5, 0.625, 0.75, 0.375, 0.75, 0.375, 0.25, 0.625, 0.25, 0.625, 0.5, 0.375, 0.5])
me_cube_010.materials.append(mat_material_010)
me_cube_010.use_remesh_preserve_volume = False
me_cube_010.use_remesh_preserve_attributes = False
me_cube_010.use_mirror_vertex_groups = False
me_cube_010.update()
me_cube_018 = bpy.data.meshes.new('Cube.018')
me_cube_018.from_pydata([(1.0, 1.0, 1.0), (1.0, 1.0, -1.0), (1.0, -1.0, 1.0), (1.0, -1.0, -1.0), (-1.0, 1.0, 1.0), (-1.0, 1.0, -1.0), (-1.0, -1.0, 1.0), (-1.0, -1.0, -1.0), (-0.3704, -1.0, 0.5), (0.3704, -1.0, 0.5), (-0.3704, -1.0, -1.0), (0.3704, -1.0, -1.0), (-0.3704, 1.0, -1.0), (0.3704, 1.0, -1.0), (0.3704, 1.0, 0.5), (-0.3704, 1.0, 0.5)], [], [(0, 4, 6, 2), (3, 2, 6, 7, 10, 8, 9, 11), (7, 6, 4, 5), (13, 1, 3, 11), (7, 5, 12, 10), (1, 0, 2, 3), (5, 4, 0, 1, 13, 14, 15, 12), (9, 8, 15, 14), (15, 8, 10, 12), (9, 14, 13, 11)])
_uv = me_cube_018.uv_layers.new(name='UVMap')
_uv.uv.foreach_set('vector', [0.625, 0.5, 0.875, 0.5, 0.875, 0.75, 0.625, 0.75, 0.375, 0.75, 0.625, 0.75, 0.625, 1.0, 0.375, 1.0, 0.375, 0.9213, 0.5625, 0.9213, 0.5625, 0.8287, 0.375, 0.8287, 0.375, 0.0, 0.625, 0.0, 0.625, 0.25, 0.375, 0.25, 0.2963, 0.5, 0.375, 0.5, 0.375, 0.75, 0.2963, 0.75, 0.125, 0.75, 0.125, 0.5, 0.2037, 0.5, 0.2037, 0.75, 0.375, 0.5, 0.625, 0.5, 0.625, 0.75, 0.375, 0.75, 0.375, 0.25, 0.625, 0.25, 0.625, 0.5, 0.375, 0.5, 0.375, 0.4213, 0.5625, 0.4213, 0.5625, 0.3287, 0.375, 0.3287, 0.625, 0.6444, 0.875, 0.6444, 0.875, 0.6067, 0.625, 0.6067, 0.625, 0.1433, 0.625, 0.1056, 0.375, 0.1056, 0.375, 0.1433, 0.625, 0.6444, 0.625, 0.6067, 0.375, 0.6067, 0.375, 0.6444])
me_cube_018.materials.append(mat_material_017)
me_cube_018.use_remesh_preserve_volume = False
me_cube_018.use_remesh_preserve_attributes = False
me_cube_018.use_mirror_vertex_groups = False
me_cube_018.update()
me_cube_019 = bpy.data.meshes.new('Cube.019')
me_cube_019.from_pydata([(1.0, 1.0, 1.0), (1.0, 1.0, -1.0), (1.0, -1.0, 1.0), (1.0, -1.0, -1.0), (-1.0, 1.0, 1.0), (-1.0, 1.0, -1.0), (-1.0, -1.0, 1.0), (-1.0, -1.0, -1.0)], [], [(0, 4, 6, 2), (3, 2, 6, 7), (7, 6, 4, 5), (5, 1, 3, 7), (1, 0, 2, 3), (5, 4, 0, 1)])
_uv = me_cube_019.uv_layers.new(name='UVMap')
_uv.uv.foreach_set('vector', [0.625, 0.5, 0.875, 0.5, 0.875, 0.75, 0.625, 0.75, 0.375, 0.75, 0.625, 0.75, 0.625, 1.0, 0.375, 1.0, 0.375, 0.0, 0.625, 0.0, 0.625, 0.25, 0.375, 0.25, 0.125, 0.5, 0.375, 0.5, 0.375, 0.75, 0.125, 0.75, 0.375, 0.5, 0.625, 0.5, 0.625, 0.75, 0.375, 0.75, 0.375, 0.25, 0.625, 0.25, 0.625, 0.5, 0.375, 0.5])
me_cube_019.materials.append(mat_material_018)
me_cube_019.use_remesh_preserve_volume = False
me_cube_019.use_remesh_preserve_attributes = False
me_cube_019.use_mirror_vertex_groups = False
me_cube_019.update()
me_cube_020 = bpy.data.meshes.new('Cube.020')
me_cube_020.from_pydata([(1.0, 1.0, 1.0), (1.0, 1.0, -1.0), (1.0, -1.0, 1.0), (1.0, -1.0, -1.0), (-1.0, 1.0, 1.0), (-1.0, 1.0, -1.0), (-1.0, -1.0, 1.0), (-1.0, -1.0, -1.0)], [], [(0, 4, 6, 2), (3, 2, 6, 7), (7, 6, 4, 5), (5, 1, 3, 7), (1, 0, 2, 3), (5, 4, 0, 1)])
_uv = me_cube_020.uv_layers.new(name='UVMap')
_uv.uv.foreach_set('vector', [0.625, 0.5, 0.875, 0.5, 0.875, 0.75, 0.625, 0.75, 0.375, 0.75, 0.625, 0.75, 0.625, 1.0, 0.375, 1.0, 0.375, 0.0, 0.625, 0.0, 0.625, 0.25, 0.375, 0.25, 0.125, 0.5, 0.375, 0.5, 0.375, 0.75, 0.125, 0.75, 0.375, 0.5, 0.625, 0.5, 0.625, 0.75, 0.375, 0.75, 0.375, 0.25, 0.625, 0.25, 0.625, 0.5, 0.375, 0.5])
me_cube_020.materials.append(mat_material_019)
me_cube_020.use_remesh_preserve_volume = False
me_cube_020.use_remesh_preserve_attributes = False
me_cube_020.use_mirror_vertex_groups = False
me_cube_020.update()
me_cube_021 = bpy.data.meshes.new('Cube.021')
me_cube_021.from_pydata([(1.0, 1.0, 1.0), (1.0, 1.0, -1.0), (1.0, -1.0, 1.0), (1.0, -1.0, -1.0), (-1.0, 1.0, 1.0), (-1.0, 1.0, -1.0), (-1.0, -1.0, 1.0), (-1.0, -1.0, -1.0)], [], [(0, 4, 6, 2), (3, 2, 6, 7), (7, 6, 4, 5), (5, 1, 3, 7), (1, 0, 2, 3), (5, 4, 0, 1)])
_uv = me_cube_021.uv_layers.new(name='UVMap')
_uv.uv.foreach_set('vector', [0.625, 0.5, 0.875, 0.5, 0.875, 0.75, 0.625, 0.75, 0.375, 0.75, 0.625, 0.75, 0.625, 1.0, 0.375, 1.0, 0.375, 0.0, 0.625, 0.0, 0.625, 0.25, 0.375, 0.25, 0.125, 0.5, 0.375, 0.5, 0.375, 0.75, 0.125, 0.75, 0.375, 0.5, 0.625, 0.5, 0.625, 0.75, 0.375, 0.75, 0.375, 0.25, 0.625, 0.25, 0.625, 0.5, 0.375, 0.5])
me_cube_021.materials.append(mat_material_020)
me_cube_021.use_remesh_preserve_volume = False
me_cube_021.use_remesh_preserve_attributes = False
me_cube_021.use_mirror_vertex_groups = False
me_cube_021.update()
me_cube_024 = bpy.data.meshes.new('Cube.024')
me_cube_024.from_pydata([(1.0, 1.0, 1.0), (1.0, 1.0, -1.0), (1.0, -1.0, 1.0), (1.0, -1.0, -1.0), (-1.0, 1.0, 1.0), (-1.0, 1.0, -1.0), (-1.0, -1.0, 1.0), (-1.0, -1.0, -1.0)], [], [(0, 4, 6, 2), (3, 2, 6, 7), (7, 6, 4, 5), (5, 1, 3, 7), (1, 0, 2, 3), (5, 4, 0, 1)])
_uv = me_cube_024.uv_layers.new(name='UVMap')
_uv.uv.foreach_set('vector', [0.625, 0.5, 0.875, 0.5, 0.875, 0.75, 0.625, 0.75, 0.375, 0.75, 0.625, 0.75, 0.625, 1.0, 0.375, 1.0, 0.375, 0.0, 0.625, 0.0, 0.625, 0.25, 0.375, 0.25, 0.125, 0.5, 0.375, 0.5, 0.375, 0.75, 0.125, 0.75, 0.375, 0.5, 0.625, 0.5, 0.625, 0.75, 0.375, 0.75, 0.375, 0.25, 0.625, 0.25, 0.625, 0.5, 0.375, 0.5])
me_cube_024.materials.append(mat_material_022)
me_cube_024.use_remesh_preserve_volume = False
me_cube_024.use_remesh_preserve_attributes = False
me_cube_024.use_mirror_vertex_groups = False
me_cube_024.update()
me_cube_026 = bpy.data.meshes.new('Cube.026')
me_cube_026.from_pydata([(1.0, 1.0, 1.0), (1.0, 1.0, -1.0), (1.0, -1.0, 1.0), (1.0, -1.0, -1.0), (-1.0, 1.0, 1.0), (-1.0, 1.0, -1.0), (-1.0, -1.0, 1.0), (-1.0, -1.0, -1.0)], [], [(0, 4, 6, 2), (3, 2, 6, 7), (7, 6, 4, 5), (5, 1, 3, 7), (1, 0, 2, 3), (5, 4, 0, 1)])
_uv = me_cube_026.uv_layers.new(name='UVMap')
_uv.uv.foreach_set('vector', [0.625, 0.5, 0.875, 0.5, 0.875, 0.75, 0.625, 0.75, 0.375, 0.75, 0.625, 0.75, 0.625, 1.0, 0.375, 1.0, 0.375, 0.0, 0.625, 0.0, 0.625, 0.25, 0.375, 0.25, 0.125, 0.5, 0.375, 0.5, 0.375, 0.75, 0.125, 0.75, 0.375, 0.5, 0.625, 0.5, 0.625, 0.75, 0.375, 0.75, 0.375, 0.25, 0.625, 0.25, 0.625, 0.5, 0.375, 0.5])
me_cube_026.materials.append(mat_material_024)
me_cube_026.use_remesh_preserve_volume = False
me_cube_026.use_remesh_preserve_attributes = False
me_cube_026.use_mirror_vertex_groups = False
me_cube_026.update()

# ---- objects
ob_camera = bpy.data.objects.new('Camera', cam_camera)
ob_light = bpy.data.objects.new('Light', light_light)
ob_empty = bpy.data.objects.new('Empty', None)
ob_cube = bpy.data.objects.new('Cube', me_cube)
ob_cube_002 = bpy.data.objects.new('Cube.002', me_cube_002)
ob_cube_004 = bpy.data.objects.new('Cube.004', me_cube_004)
ob_cube_005 = bpy.data.objects.new('Cube.005', me_cube_005)
ob_cube_006 = bpy.data.objects.new('Cube.006', me_cube_006)
ob_cube_007 = bpy.data.objects.new('Cube.007', me_cube_007)
ob_cube_008 = bpy.data.objects.new('Cube.008', me_cube_008)
ob_cube_009 = bpy.data.objects.new('Cube.009', me_cube_009)
ob_cube_014 = bpy.data.objects.new('Cube.014', me_cube_015)
ob_cube_013 = bpy.data.objects.new('Cube.013', me_cube_014)
ob_cube_012 = bpy.data.objects.new('Cube.012', me_cube_013)
ob_cube_011 = bpy.data.objects.new('Cube.011', me_cube_012)
ob_cube_010 = bpy.data.objects.new('Cube.010', me_cube_011)
ob_cube_003 = bpy.data.objects.new('Cube.003', me_cube_010)
ob_cube_001 = bpy.data.objects.new('Cube.001', me_cube_018)
ob_cube_015 = bpy.data.objects.new('Cube.015', me_cube_019)
ob_cube_016 = bpy.data.objects.new('Cube.016', me_cube_020)
ob_cube_017 = bpy.data.objects.new('Cube.017', me_cube_021)
ob_cube_018 = bpy.data.objects.new('Cube.018', me_cube_024)
ob_cube_019 = bpy.data.objects.new('Cube.019', me_cube_026)

# ---- transforms, parenting, visibility, modifiers, constraints
ob_camera.location = (7.359, -6.926, 4.958)
ob_camera.rotation_euler = (1.109, 0.0, 0.8149)
ob_camera.lock_rotations_4d = False
ob_camera.empty_display_type = 'ARROWS'
ob_camera.color = (0.0, 0.0, 0.0, 0.0)
ob_camera.display_type = 'WIRE'
ob_camera.lineart.crease_threshold = 0.0
ob_light.location = (4.076, 1.005, 5.904)
ob_light.rotation_euler = (0.6503, 0.05522, 1.866)
ob_light.lock_rotations_4d = False
ob_light.empty_display_type = 'ARROWS'
ob_light.color = (0.0, 0.0, 0.0, 0.0)
ob_light.lineart.crease_threshold = 0.0
ob_empty.location = (2.658, -36.01, 7.682)
ob_empty.rotation_euler = (1.571, -0.0, 3.142)
ob_empty.empty_display_type = 'IMAGE'
ob_empty.empty_display_size = 22.92
ob_empty.empty_image_offset = (-0.3172, -0.2919)
ob_cube.location = (0.0, 0.0, 0.0)
ob_cube.scale = (27.0, 78.0, 1.0)
ob_cube.lock_rotations_4d = False
ob_cube.empty_display_type = 'ARROWS'
ob_cube.lineart.crease_threshold = 0.0
ob_cube_002.location = (0.0, 77.0, 21.0)
ob_cube_002.scale = (27.0, 1.0, 20.0)
ob_cube_002.lock_rotations_4d = False
ob_cube_002.empty_display_type = 'ARROWS'
ob_cube_002.lineart.crease_threshold = 0.0
ob_cube_004.location = (26.0, 0.0, 6.0)
ob_cube_004.scale = (1.0, 76.0, 5.0)
ob_cube_004.lock_rotations_4d = False
ob_cube_004.empty_display_type = 'ARROWS'
ob_cube_004.lineart.crease_threshold = 0.0
ob_cube_005.location = (26.0, 0.0, 34.0)
ob_cube_005.scale = (1.0, 76.0, 7.0)
ob_cube_005.lock_rotations_4d = False
ob_cube_005.empty_display_type = 'ARROWS'
ob_cube_005.lineart.crease_threshold = 0.0
ob_cube_006.location = (26.0, -67.0, 19.0)
ob_cube_006.scale = (1.0, 9.0, 8.0)
ob_cube_006.lock_rotations_4d = False
ob_cube_006.empty_display_type = 'ARROWS'
ob_cube_006.lineart.crease_threshold = 0.0
ob_cube_007.location = (26.0, 67.0, 19.0)
ob_cube_007.scale = (1.0, 9.0, 8.0)
ob_cube_007.lock_rotations_4d = False
ob_cube_007.empty_display_type = 'ARROWS'
ob_cube_007.lineart.crease_threshold = 0.0
ob_cube_008.location = (26.0, -31.0, 19.0)
ob_cube_008.scale = (1.0, 9.0, 8.0)
ob_cube_008.lock_rotations_4d = False
ob_cube_008.empty_display_type = 'ARROWS'
ob_cube_008.lineart.crease_threshold = 0.0
ob_cube_009.location = (26.0, 31.0, 19.0)
ob_cube_009.scale = (1.0, 9.0, 8.0)
ob_cube_009.lock_rotations_4d = False
ob_cube_009.empty_display_type = 'ARROWS'
ob_cube_009.lineart.crease_threshold = 0.0
ob_cube_014.location = (-26.0, 0.0, 6.0)
ob_cube_014.scale = (1.0, 76.0, 5.0)
ob_cube_014.lock_rotations_4d = False
ob_cube_014.empty_display_type = 'ARROWS'
ob_cube_014.lineart.crease_threshold = 0.0
ob_cube_013.location = (-26.0, 0.0, 34.0)
ob_cube_013.scale = (1.0, 76.0, 7.0)
ob_cube_013.lock_rotations_4d = False
ob_cube_013.empty_display_type = 'ARROWS'
ob_cube_013.lineart.crease_threshold = 0.0
ob_cube_012.location = (-26.0, -67.0, 19.0)
ob_cube_012.scale = (1.0, 9.0, 8.0)
ob_cube_012.lock_rotations_4d = False
ob_cube_012.empty_display_type = 'ARROWS'
ob_cube_012.lineart.crease_threshold = 0.0
ob_cube_011.location = (-26.0, 67.0, 19.0)
ob_cube_011.scale = (1.0, 9.0, 8.0)
ob_cube_011.lock_rotations_4d = False
ob_cube_011.empty_display_type = 'ARROWS'
ob_cube_011.lineart.crease_threshold = 0.0
ob_cube_010.location = (-26.0, -31.0, 19.0)
ob_cube_010.scale = (1.0, 9.0, 8.0)
ob_cube_010.lock_rotations_4d = False
ob_cube_010.empty_display_type = 'ARROWS'
ob_cube_010.lineart.crease_threshold = 0.0
ob_cube_003.location = (-26.0, 31.0, 19.0)
ob_cube_003.scale = (1.0, 9.0, 8.0)
ob_cube_003.lock_rotations_4d = False
ob_cube_003.empty_display_type = 'ARROWS'
ob_cube_003.lineart.crease_threshold = 0.0
ob_cube_001.location = (0.0, -77.0, 21.0)
ob_cube_001.scale = (27.0, 1.0, 20.0)
ob_cube_001.lock_rotations_4d = False
ob_cube_001.empty_display_type = 'ARROWS'
ob_cube_001.lineart.crease_threshold = 0.0
ob_cube_015.location = (0.0, 0.0, 42.0)
ob_cube_015.scale = (27.0, 78.0, 1.0)
ob_cube_015.lock_rotations_4d = False
ob_cube_015.empty_display_type = 'ARROWS'
ob_cube_015.lineart.crease_threshold = 0.0
ob_cube_016.location = (0.0, 78.0, 16.0)
ob_cube_016.scale = (10.0, 1.0, 15.0)
ob_cube_016.lock_rotations_4d = False
ob_cube_016.empty_display_type = 'ARROWS'
ob_cube_016.lineart.crease_threshold = 0.0
ob_cube_017.location = (0.0, -78.0, 16.0)
ob_cube_017.scale = (10.0, 1.0, 15.0)
ob_cube_017.lock_rotations_4d = False
ob_cube_017.empty_display_type = 'ARROWS'
ob_cube_017.lineart.crease_threshold = 0.0
ob_cube_018.location = (0.0, -53.0, 9.255)
ob_cube_018.scale = (7.292, 1.0, 8.658)
ob_cube_018.lock_rotations_4d = False
ob_cube_018.empty_display_type = 'ARROWS'
ob_cube_018.lineart.crease_threshold = 0.0
ob_cube_019.location = (0.0, -48.0, 6.235)
ob_cube_019.scale = (7.292, 4.0, 1.0)
ob_cube_019.lock_rotations_4d = False
ob_cube_019.empty_display_type = 'ARROWS'
ob_cube_019.lineart.crease_threshold = 0.0

# ---- collection membership
scene.collection.objects.link(ob_camera)
scene.collection.objects.link(ob_light)
scene.collection.objects.link(ob_empty)
col_train_car.objects.link(ob_cube)
col_train_car.objects.link(ob_cube_002)
col_train_car.objects.link(ob_cube_004)
col_train_car.objects.link(ob_cube_005)
col_train_car.objects.link(ob_cube_006)
col_train_car.objects.link(ob_cube_007)
col_train_car.objects.link(ob_cube_008)
col_train_car.objects.link(ob_cube_009)
col_train_car.objects.link(ob_cube_014)
col_train_car.objects.link(ob_cube_013)
col_train_car.objects.link(ob_cube_012)
col_train_car.objects.link(ob_cube_011)
col_train_car.objects.link(ob_cube_010)
col_train_car.objects.link(ob_cube_003)
col_train_car.objects.link(ob_cube_001)
col_train_car.objects.link(ob_cube_015)
col_train_car.objects.link(ob_cube_016)
col_train_car.objects.link(ob_cube_017)
col_chair.objects.link(ob_cube_018)
col_chair.objects.link(ob_cube_019)

# ---- scene / render settings (as saved in the file)
scene.camera = ob_camera
scene.frame_start = 1; scene.frame_end = 250; scene.frame_set(1)
scene.render.engine = 'BLENDER_EEVEE_NEXT'
scene.cycles.use_denoising = False
scene.cycles.samples = 128
scene.cycles.sampling_pattern = 'TABULATED_SOBOL'
scene.cycles.use_adaptive_sampling = False
scene.cycles.use_light_tree = False
scene.view_settings.view_transform = 'Filmic'
bpy.context.view_layer.update()
